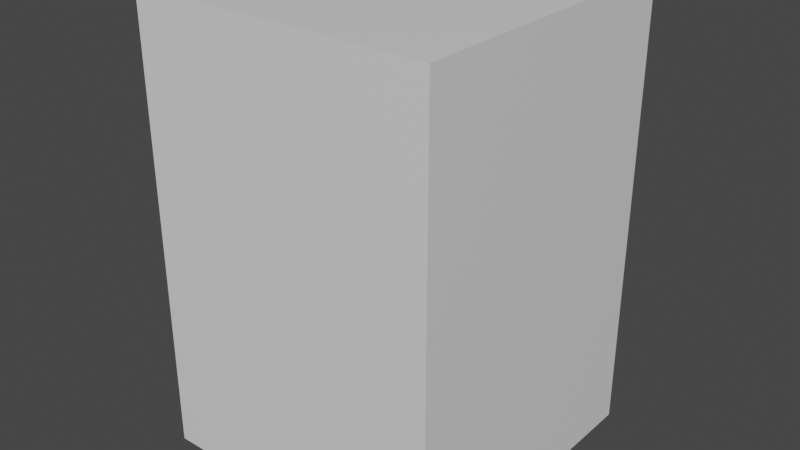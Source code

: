 # Source: scaleCube.blend  (saved by Blender 2.82.7; exported with 4.5.12 LTS)
import bpy
from mathutils import Matrix  # noqa: F401  (used for matrix-valued properties, if any)

bpy.ops.wm.read_factory_settings(use_empty=True)
scene = bpy.context.scene
scene.name = 'Scene'

# ---- collections
col_collection = bpy.data.collections.new('Collection'); scene.collection.children.link(col_collection)

# ---- materials (node trees are filled in below, after node groups)
mat_material = bpy.data.materials.new('Material')
mat_material.alpha_threshold = 0.0
mat_material.use_transparent_shadow = False
mat_material.line_color = (0.0, 0.0, 0.0, 1.0)

# ---- material node trees
mat_material.use_nodes = True; mat_material.node_tree.nodes.clear()
_N = mat_material.node_tree.nodes; _L = mat_material.node_tree.links
n0 = _N.new('ShaderNodeOutputMaterial'); n0.name = 'Material Output'; n0.location = (300, 300)
n1 = _N.new('ShaderNodeBsdfPrincipled'); n1.name = 'Principled BSDF'; n1.location = (10, 300)
n1.distribution = 'GGX'
n1.subsurface_method = 'BURLEY'
n1.inputs[2].default_value = 0.4
n1.inputs[3].default_value = 1.45
n1.inputs[27].default_value = (0.0, 0.0, 0.0, 1.0)
n1.inputs[28].default_value = 1.0
_L.new(n1.outputs[0], n0.inputs[0])
n0.is_active_output = True

# ---- world
world_world = bpy.data.worlds.new('World'); scene.world = world_world
world_world.use_nodes = True; world_world.node_tree.nodes.clear()
_N = world_world.node_tree.nodes; _L = world_world.node_tree.links
n0 = _N.new('ShaderNodeOutputWorld'); n0.name = 'World Output'; n0.location = (300, 300)
n1 = _N.new('ShaderNodeBackground'); n1.name = 'Background'; n1.location = (10, 300)
n1.inputs[0].default_value = (0.05088, 0.05088, 0.05088, 1.0)
_L.new(n1.outputs[0], n0.inputs[0])
n0.is_active_output = True
world_world.color = (0.05088, 0.05088, 0.05088)
world_world.use_sun_shadow = False
world_world.sun_shadow_jitter_overblur = 0.0

# ---- meshes
me_cube = bpy.data.meshes.new('Cube')
me_cube.from_pydata([(1.0, 1.0, 1.0), (1.0, 1.0, -1.0), (1.0, -1.0, 1.0), (1.0, -1.0, -1.0), (-1.0, 1.0, 1.0), (-1.0, 1.0, -1.0), (-1.0, -1.0, 1.0), (-1.0, -1.0, -1.0)], [], [(0, 4, 6, 2), (3, 2, 6, 7), (7, 6, 4, 5), (5, 1, 3, 7), (1, 0, 2, 3), (5, 4, 0, 1)])
_uv = me_cube.uv_layers.new(name='UVMap')
_uv.uv.foreach_set('vector', [0.625, 0.5, 0.875, 0.5, 0.875, 0.75, 0.625, 0.75, 0.375, 0.75, 0.625, 0.75, 0.625, 1.0, 0.375, 1.0, 0.375, 0.0, 0.625, 0.0, 0.625, 0.25, 0.375, 0.25, 0.125, 0.5, 0.375, 0.5, 0.375, 0.75, 0.125, 0.75, 0.375, 0.5, 0.625, 0.5, 0.625, 0.75, 0.375, 0.75, 0.375, 0.25, 0.625, 0.25, 0.625, 0.5, 0.375, 0.5])
me_cube.materials.append(mat_material)
me_cube.use_remesh_preserve_volume = False
me_cube.use_remesh_preserve_attributes = False
me_cube.use_mirror_vertex_groups = False
me_cube.update()

# ---- objects
ob_cube = bpy.data.objects.new('Cube', me_cube)

# ---- transforms, parenting, visibility, modifiers, constraints
ob_cube.location = (0.0, 0.0, 0.0)
ob_cube.scale = (1.0, 1.0, 1.5)
ob_cube.lock_rotations_4d = False
ob_cube.empty_display_type = 'ARROWS'
ob_cube.lineart.crease_threshold = 0.0

# ---- collection membership
col_collection.objects.link(ob_cube)

# ---- scene / render settings (as saved in the file)
scene.frame_start = 1; scene.frame_end = 250; scene.frame_set(1)
scene.render.engine = 'BLENDER_EEVEE_NEXT'
scene.cycles.use_denoising = False
scene.cycles.samples = 128
scene.cycles.sampling_pattern = 'TABULATED_SOBOL'
scene.cycles.use_adaptive_sampling = False
scene.cycles.use_light_tree = False
scene.view_settings.view_transform = 'Filmic'
bpy.context.view_layer.update()

# ---- added for rendering (the .blend has no active camera and no usable light): camera, sun
cam_auto = bpy.data.cameras.new('AutoCamera')
cam_auto.lens = 50.0
cam_auto.sensor_width = 36.0
cam_auto.clip_end = 1000.0
ob_auto_camera = bpy.data.objects.new('AutoCamera', cam_auto)
scene.collection.objects.link(ob_auto_camera)
ob_auto_camera.location = (3.8148, -4.57776, 3.05184)
ob_auto_camera.rotation_euler = (1.09748, -7.21219e-08, 0.694738)
scene.camera = ob_auto_camera
light_auto_sun = bpy.data.lights.new('AutoSun', 'SUN')
light_auto_sun.energy = 3.0
light_auto_sun.angle = 0.0523599
ob_auto_sun = bpy.data.objects.new('AutoSun', light_auto_sun)
scene.collection.objects.link(ob_auto_sun)
ob_auto_sun.rotation_euler = (0.872665, 0.174533, 0.523599)
bpy.context.view_layer.update()
